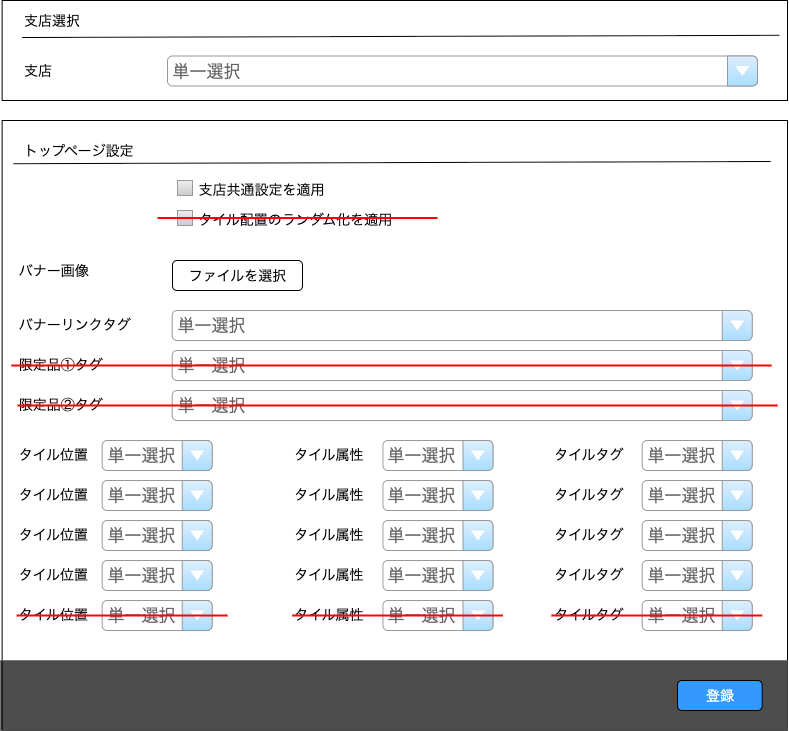

The diagram above was exported from draw.io. Its source (the exported page's mxGraphModel, read from the mxfile embedded in the PNG):
<mxGraphModel dx="861" dy="723" grid="1" gridSize="10" guides="1" tooltips="1" connect="1" arrows="1" fold="1" page="1" pageScale="1" pageWidth="827" pageHeight="1169" math="0" shadow="0">
  <root>
    <mxCell id="0" />
    <mxCell id="1" parent="0" />
    <mxCell id="i1P1LGxFYfVnXbsqODX5-2" value="" style="rounded=0;whiteSpace=wrap;html=1;" parent="1" vertex="1">
      <mxGeometry x="24.63" y="250" width="785.37" height="610" as="geometry" />
    </mxCell>
    <mxCell id="i1P1LGxFYfVnXbsqODX5-1" value="" style="rounded=0;whiteSpace=wrap;html=1;" parent="1" vertex="1">
      <mxGeometry x="24.63" y="130" width="785.37" height="100" as="geometry" />
    </mxCell>
    <mxCell id="VZUzMbF7fGPEhkT6Avat-100" value="支店選択" style="text;spacingTop=-5;fontSize=14;fontStyle=0" parent="1" vertex="1">
      <mxGeometry x="44.57" y="140" width="90.75" height="21" as="geometry" />
    </mxCell>
    <mxCell id="RbRhfdSpIR189E3i7Nsx-2" value="トップページ設定&#10;&#10;" style="text;spacingTop=-5;fontSize=14;fontStyle=0" parent="1" vertex="1">
      <mxGeometry x="44.57" y="270" width="90.75" height="21" as="geometry" />
    </mxCell>
    <mxCell id="RbRhfdSpIR189E3i7Nsx-3" value="" style="endArrow=none;html=1;rounded=0;exitX=0;exitY=1;exitDx=0;exitDy=0;entryX=0.983;entryY=0.12;entryDx=0;entryDy=0;entryPerimeter=0;" parent="1" edge="1">
      <mxGeometry width="50" height="50" relative="1" as="geometry">
        <mxPoint x="36.02" y="293.2" as="sourcePoint" />
        <mxPoint x="793.2599999999999" y="290.99999999999994" as="targetPoint" />
      </mxGeometry>
    </mxCell>
    <mxCell id="RbRhfdSpIR189E3i7Nsx-16" value="" style="endArrow=none;html=1;rounded=0;exitX=0;exitY=1;exitDx=0;exitDy=0;entryX=0.983;entryY=0.12;entryDx=0;entryDy=0;entryPerimeter=0;" parent="1" edge="1">
      <mxGeometry width="50" height="50" relative="1" as="geometry">
        <mxPoint x="44.57" y="167.01999999999998" as="sourcePoint" />
        <mxPoint x="801.81" y="164.81999999999994" as="targetPoint" />
      </mxGeometry>
    </mxCell>
    <mxCell id="3oMyKlYjkUvL2iOE5185-3" value="支店" style="text;spacingTop=-5;fontSize=14;fontStyle=0" parent="1" vertex="1">
      <mxGeometry x="44.57" y="190" width="90.75" height="21" as="geometry" />
    </mxCell>
    <mxCell id="3oMyKlYjkUvL2iOE5185-7" value="バナー画像" style="text;spacingTop=-5;fontSize=14;fontStyle=0" parent="1" vertex="1">
      <mxGeometry x="39.25" y="390" width="90.75" height="21" as="geometry" />
    </mxCell>
    <mxCell id="3oMyKlYjkUvL2iOE5185-8" value="バナーリンクタグ" style="text;spacingTop=-5;fontSize=14;fontStyle=0" parent="1" vertex="1">
      <mxGeometry x="39.25" y="444.5" width="90.75" height="21" as="geometry" />
    </mxCell>
    <mxCell id="10Ofc0qaihaw-5fu0fRj-2" value="単一選択" style="strokeWidth=1;shadow=0;dashed=0;align=center;html=1;shape=mxgraph.mockup.forms.comboBox;strokeColor=#999999;fillColor=#ddeeff;align=left;fillColor2=#aaddff;mainText=;fontColor=#666666;fontSize=17;spacingLeft=3;" parent="1" vertex="1">
      <mxGeometry x="190" y="185.5" width="590" height="30" as="geometry" />
    </mxCell>
    <mxCell id="10Ofc0qaihaw-5fu0fRj-3" value="限定品②タグ" style="text;spacingTop=-5;fontSize=14;fontStyle=0" parent="1" vertex="1">
      <mxGeometry x="39.25" y="524.5" width="90.75" height="21" as="geometry" />
    </mxCell>
    <mxCell id="10Ofc0qaihaw-5fu0fRj-4" value="限定品①タグ" style="text;spacingTop=-5;fontSize=14;fontStyle=0" parent="1" vertex="1">
      <mxGeometry x="39.24999999999999" y="484.5" width="90.75" height="21" as="geometry" />
    </mxCell>
    <mxCell id="10Ofc0qaihaw-5fu0fRj-7" value="タイル位置&#10;" style="text;spacingTop=-5;fontSize=14;fontStyle=0" parent="1" vertex="1">
      <mxGeometry x="39.25" y="574.5" width="90.75" height="21" as="geometry" />
    </mxCell>
    <mxCell id="10Ofc0qaihaw-5fu0fRj-8" value="タイル位置&#10;" style="text;spacingTop=-5;fontSize=14;fontStyle=0" parent="1" vertex="1">
      <mxGeometry x="39.25" y="614.5" width="90.75" height="21" as="geometry" />
    </mxCell>
    <mxCell id="10Ofc0qaihaw-5fu0fRj-9" value="タイル位置&#10;" style="text;spacingTop=-5;fontSize=14;fontStyle=0" parent="1" vertex="1">
      <mxGeometry x="39.25" y="654.5" width="90.75" height="21" as="geometry" />
    </mxCell>
    <mxCell id="10Ofc0qaihaw-5fu0fRj-10" value="タイル位置&#10;" style="text;spacingTop=-5;fontSize=14;fontStyle=0" parent="1" vertex="1">
      <mxGeometry x="39.25" y="694.5" width="90.75" height="21" as="geometry" />
    </mxCell>
    <mxCell id="10Ofc0qaihaw-5fu0fRj-11" value="タイル属性&#10;" style="text;spacingTop=-5;fontSize=14;fontStyle=0" parent="1" vertex="1">
      <mxGeometry x="314.68" y="574.5" width="90.75" height="21" as="geometry" />
    </mxCell>
    <mxCell id="10Ofc0qaihaw-5fu0fRj-12" value="タイル属性&#10;" style="text;spacingTop=-5;fontSize=14;fontStyle=0" parent="1" vertex="1">
      <mxGeometry x="314.68" y="614.5" width="90.75" height="21" as="geometry" />
    </mxCell>
    <mxCell id="10Ofc0qaihaw-5fu0fRj-13" value="タイル属性&#10;" style="text;spacingTop=-5;fontSize=14;fontStyle=0" parent="1" vertex="1">
      <mxGeometry x="314.68" y="654.5" width="90.75" height="21" as="geometry" />
    </mxCell>
    <mxCell id="10Ofc0qaihaw-5fu0fRj-14" value="タイル属性&#10;" style="text;spacingTop=-5;fontSize=14;fontStyle=0" parent="1" vertex="1">
      <mxGeometry x="314.68" y="694.5" width="90.75" height="21" as="geometry" />
    </mxCell>
    <mxCell id="10Ofc0qaihaw-5fu0fRj-15" value="タイルタグ&#10;" style="text;spacingTop=-5;fontSize=14;fontStyle=0" parent="1" vertex="1">
      <mxGeometry x="574.68" y="574.5" width="90.75" height="21" as="geometry" />
    </mxCell>
    <mxCell id="10Ofc0qaihaw-5fu0fRj-16" value="タイルタグ&#10;" style="text;spacingTop=-5;fontSize=14;fontStyle=0" parent="1" vertex="1">
      <mxGeometry x="574.68" y="614.5" width="90.75" height="21" as="geometry" />
    </mxCell>
    <mxCell id="10Ofc0qaihaw-5fu0fRj-17" value="タイルタグ&#10;" style="text;spacingTop=-5;fontSize=14;fontStyle=0" parent="1" vertex="1">
      <mxGeometry x="574.68" y="654.5" width="90.75" height="21" as="geometry" />
    </mxCell>
    <mxCell id="10Ofc0qaihaw-5fu0fRj-18" value="タイルタグ&#10;" style="text;spacingTop=-5;fontSize=14;fontStyle=0" parent="1" vertex="1">
      <mxGeometry x="574.68" y="694.5" width="90.75" height="21" as="geometry" />
    </mxCell>
    <mxCell id="10Ofc0qaihaw-5fu0fRj-19" value="単一選択" style="strokeWidth=1;shadow=0;dashed=0;align=center;html=1;shape=mxgraph.mockup.forms.comboBox;strokeColor=#999999;fillColor=#ddeeff;align=left;fillColor2=#aaddff;mainText=;fontColor=#666666;fontSize=17;spacingLeft=3;" parent="1" vertex="1">
      <mxGeometry x="194.68" y="480" width="580" height="30" as="geometry" />
    </mxCell>
    <mxCell id="10Ofc0qaihaw-5fu0fRj-20" value="単一選択" style="strokeWidth=1;shadow=0;dashed=0;align=center;html=1;shape=mxgraph.mockup.forms.comboBox;strokeColor=#999999;fillColor=#ddeeff;align=left;fillColor2=#aaddff;mainText=;fontColor=#666666;fontSize=17;spacingLeft=3;" parent="1" vertex="1">
      <mxGeometry x="194.68" y="520" width="580" height="30" as="geometry" />
    </mxCell>
    <mxCell id="10Ofc0qaihaw-5fu0fRj-21" value="単一選択" style="strokeWidth=1;shadow=0;dashed=0;align=center;html=1;shape=mxgraph.mockup.forms.comboBox;strokeColor=#999999;fillColor=#ddeeff;align=left;fillColor2=#aaddff;mainText=;fontColor=#666666;fontSize=17;spacingLeft=3;" parent="1" vertex="1">
      <mxGeometry x="194.68" y="440" width="580" height="30" as="geometry" />
    </mxCell>
    <mxCell id="10Ofc0qaihaw-5fu0fRj-22" value="単一選択" style="strokeWidth=1;shadow=0;dashed=0;align=center;html=1;shape=mxgraph.mockup.forms.comboBox;strokeColor=#999999;fillColor=#ddeeff;align=left;fillColor2=#aaddff;mainText=;fontColor=#666666;fontSize=17;spacingLeft=3;" parent="1" vertex="1">
      <mxGeometry x="124.68" y="570" width="110" height="30" as="geometry" />
    </mxCell>
    <mxCell id="10Ofc0qaihaw-5fu0fRj-23" value="単一選択" style="strokeWidth=1;shadow=0;dashed=0;align=center;html=1;shape=mxgraph.mockup.forms.comboBox;strokeColor=#999999;fillColor=#ddeeff;align=left;fillColor2=#aaddff;mainText=;fontColor=#666666;fontSize=17;spacingLeft=3;" parent="1" vertex="1">
      <mxGeometry x="124.68" y="610" width="110" height="30" as="geometry" />
    </mxCell>
    <mxCell id="10Ofc0qaihaw-5fu0fRj-24" value="単一選択" style="strokeWidth=1;shadow=0;dashed=0;align=center;html=1;shape=mxgraph.mockup.forms.comboBox;strokeColor=#999999;fillColor=#ddeeff;align=left;fillColor2=#aaddff;mainText=;fontColor=#666666;fontSize=17;spacingLeft=3;" parent="1" vertex="1">
      <mxGeometry x="124.68" y="650" width="110" height="30" as="geometry" />
    </mxCell>
    <mxCell id="10Ofc0qaihaw-5fu0fRj-25" value="単一選択" style="strokeWidth=1;shadow=0;dashed=0;align=center;html=1;shape=mxgraph.mockup.forms.comboBox;strokeColor=#999999;fillColor=#ddeeff;align=left;fillColor2=#aaddff;mainText=;fontColor=#666666;fontSize=17;spacingLeft=3;" parent="1" vertex="1">
      <mxGeometry x="124.68" y="690" width="110" height="30" as="geometry" />
    </mxCell>
    <mxCell id="10Ofc0qaihaw-5fu0fRj-26" value="単一選択" style="strokeWidth=1;shadow=0;dashed=0;align=center;html=1;shape=mxgraph.mockup.forms.comboBox;strokeColor=#999999;fillColor=#ddeeff;align=left;fillColor2=#aaddff;mainText=;fontColor=#666666;fontSize=17;spacingLeft=3;" parent="1" vertex="1">
      <mxGeometry x="405.43" y="690" width="110" height="30" as="geometry" />
    </mxCell>
    <mxCell id="10Ofc0qaihaw-5fu0fRj-27" value="単一選択" style="strokeWidth=1;shadow=0;dashed=0;align=center;html=1;shape=mxgraph.mockup.forms.comboBox;strokeColor=#999999;fillColor=#ddeeff;align=left;fillColor2=#aaddff;mainText=;fontColor=#666666;fontSize=17;spacingLeft=3;" parent="1" vertex="1">
      <mxGeometry x="405.43" y="650" width="110" height="30" as="geometry" />
    </mxCell>
    <mxCell id="10Ofc0qaihaw-5fu0fRj-28" value="単一選択" style="strokeWidth=1;shadow=0;dashed=0;align=center;html=1;shape=mxgraph.mockup.forms.comboBox;strokeColor=#999999;fillColor=#ddeeff;align=left;fillColor2=#aaddff;mainText=;fontColor=#666666;fontSize=17;spacingLeft=3;" parent="1" vertex="1">
      <mxGeometry x="405.43" y="610" width="110" height="30" as="geometry" />
    </mxCell>
    <mxCell id="10Ofc0qaihaw-5fu0fRj-29" value="単一選択" style="strokeWidth=1;shadow=0;dashed=0;align=center;html=1;shape=mxgraph.mockup.forms.comboBox;strokeColor=#999999;fillColor=#ddeeff;align=left;fillColor2=#aaddff;mainText=;fontColor=#666666;fontSize=17;spacingLeft=3;" parent="1" vertex="1">
      <mxGeometry x="405.43" y="570" width="110" height="30" as="geometry" />
    </mxCell>
    <mxCell id="10Ofc0qaihaw-5fu0fRj-34" value="単一選択" style="strokeWidth=1;shadow=0;dashed=0;align=center;html=1;shape=mxgraph.mockup.forms.comboBox;strokeColor=#999999;fillColor=#ddeeff;align=left;fillColor2=#aaddff;mainText=;fontColor=#666666;fontSize=17;spacingLeft=3;" parent="1" vertex="1">
      <mxGeometry x="664.68" y="570" width="110" height="30" as="geometry" />
    </mxCell>
    <mxCell id="10Ofc0qaihaw-5fu0fRj-35" value="単一選択" style="strokeWidth=1;shadow=0;dashed=0;align=center;html=1;shape=mxgraph.mockup.forms.comboBox;strokeColor=#999999;fillColor=#ddeeff;align=left;fillColor2=#aaddff;mainText=;fontColor=#666666;fontSize=17;spacingLeft=3;" parent="1" vertex="1">
      <mxGeometry x="664.68" y="610" width="110" height="30" as="geometry" />
    </mxCell>
    <mxCell id="10Ofc0qaihaw-5fu0fRj-36" value="単一選択" style="strokeWidth=1;shadow=0;dashed=0;align=center;html=1;shape=mxgraph.mockup.forms.comboBox;strokeColor=#999999;fillColor=#ddeeff;align=left;fillColor2=#aaddff;mainText=;fontColor=#666666;fontSize=17;spacingLeft=3;" parent="1" vertex="1">
      <mxGeometry x="664.68" y="650" width="110" height="30" as="geometry" />
    </mxCell>
    <mxCell id="10Ofc0qaihaw-5fu0fRj-37" value="単一選択" style="strokeWidth=1;shadow=0;dashed=0;align=center;html=1;shape=mxgraph.mockup.forms.comboBox;strokeColor=#999999;fillColor=#ddeeff;align=left;fillColor2=#aaddff;mainText=;fontColor=#666666;fontSize=17;spacingLeft=3;" parent="1" vertex="1">
      <mxGeometry x="664.68" y="690" width="110" height="30" as="geometry" />
    </mxCell>
    <mxCell id="10Ofc0qaihaw-5fu0fRj-39" value="&lt;span style=&quot;color: rgb(0, 0, 0); font-size: 14px;&quot;&gt;タイル配置のランダム化を適用&lt;/span&gt;" style="strokeWidth=1;shadow=0;dashed=0;align=center;html=1;shape=mxgraph.mockup.forms.rrect;rSize=0;fillColor=#eeeeee;strokeColor=#999999;gradientColor=#cccccc;align=left;spacingLeft=4;fontSize=17;fontColor=#666666;labelPosition=right;" parent="1" vertex="1">
      <mxGeometry x="200" y="340" width="15" height="15" as="geometry" />
    </mxCell>
    <mxCell id="yDcZKgUyv_NoTtjdQqSy-4" value="&lt;font style=&quot;font-size: 14px;&quot;&gt;ファイルを選択&lt;/font&gt;" style="rounded=1;whiteSpace=wrap;html=1;" parent="1" vertex="1">
      <mxGeometry x="195" y="390" width="130" height="30" as="geometry" />
    </mxCell>
    <mxCell id="MiBCSYfzBgG7cQtKp-cT-1" value="" style="rounded=0;whiteSpace=wrap;html=1;strokeColor=#666666;fillColor=#000000;opacity=70;" parent="1" vertex="1">
      <mxGeometry x="22.84" y="790" width="787.16" height="70" as="geometry" />
    </mxCell>
    <mxCell id="MiBCSYfzBgG7cQtKp-cT-2" value="&lt;font style=&quot;font-size: 14px;&quot;&gt;登録&lt;/font&gt;" style="rounded=1;whiteSpace=wrap;html=1;fillColor=#3399FF;fontColor=#FFFFFF;" parent="1" vertex="1">
      <mxGeometry x="700" y="810" width="84.68" height="30" as="geometry" />
    </mxCell>
    <mxCell id="gPydplC7l6hgbLYskTho-1" value="&lt;span style=&quot;color: rgb(0, 0, 0); font-size: 14px;&quot;&gt;支店共通設定を適用&lt;/span&gt;" style="strokeWidth=1;shadow=0;dashed=0;align=center;html=1;shape=mxgraph.mockup.forms.rrect;rSize=0;fillColor=#eeeeee;strokeColor=#999999;gradientColor=#cccccc;align=left;spacingLeft=4;fontSize=17;fontColor=#666666;labelPosition=right;" parent="1" vertex="1">
      <mxGeometry x="200" y="310" width="15" height="15" as="geometry" />
    </mxCell>
    <mxCell id="ZbzgKJrDRmLFHi840gIA-1" value="タイル位置&#10;" style="text;spacingTop=-5;fontSize=14;fontStyle=0" parent="1" vertex="1">
      <mxGeometry x="39.25" y="734.5" width="90.75" height="21" as="geometry" />
    </mxCell>
    <mxCell id="ZbzgKJrDRmLFHi840gIA-2" value="単一選択" style="strokeWidth=1;shadow=0;dashed=0;align=center;html=1;shape=mxgraph.mockup.forms.comboBox;strokeColor=#999999;fillColor=#ddeeff;align=left;fillColor2=#aaddff;mainText=;fontColor=#666666;fontSize=17;spacingLeft=3;" parent="1" vertex="1">
      <mxGeometry x="124.68" y="730" width="110" height="30" as="geometry" />
    </mxCell>
    <mxCell id="ZbzgKJrDRmLFHi840gIA-3" value="タイル属性&#10;" style="text;spacingTop=-5;fontSize=14;fontStyle=0" parent="1" vertex="1">
      <mxGeometry x="314.68" y="734.5" width="90.75" height="21" as="geometry" />
    </mxCell>
    <mxCell id="ZbzgKJrDRmLFHi840gIA-4" value="単一選択" style="strokeWidth=1;shadow=0;dashed=0;align=center;html=1;shape=mxgraph.mockup.forms.comboBox;strokeColor=#999999;fillColor=#ddeeff;align=left;fillColor2=#aaddff;mainText=;fontColor=#666666;fontSize=17;spacingLeft=3;" parent="1" vertex="1">
      <mxGeometry x="405.43" y="730" width="110" height="30" as="geometry" />
    </mxCell>
    <mxCell id="ZbzgKJrDRmLFHi840gIA-5" value="タイルタグ&#10;" style="text;spacingTop=-5;fontSize=14;fontStyle=0" parent="1" vertex="1">
      <mxGeometry x="574.68" y="734.5" width="90.75" height="21" as="geometry" />
    </mxCell>
    <mxCell id="ZbzgKJrDRmLFHi840gIA-6" value="単一選択" style="strokeWidth=1;shadow=0;dashed=0;align=center;html=1;shape=mxgraph.mockup.forms.comboBox;strokeColor=#999999;fillColor=#ddeeff;align=left;fillColor2=#aaddff;mainText=;fontColor=#666666;fontSize=17;spacingLeft=3;" parent="1" vertex="1">
      <mxGeometry x="664.68" y="730" width="110" height="30" as="geometry" />
    </mxCell>
    <mxCell id="ZbzgKJrDRmLFHi840gIA-8" value="" style="line;strokeWidth=2;html=1;strokeColor=#FF0000;" parent="1" vertex="1">
      <mxGeometry x="39.25" y="740" width="210.75" height="10" as="geometry" />
    </mxCell>
    <mxCell id="ZbzgKJrDRmLFHi840gIA-9" value="" style="line;strokeWidth=2;html=1;strokeColor=#FF0000;" parent="1" vertex="1">
      <mxGeometry x="314.68" y="740" width="210.75" height="10" as="geometry" />
    </mxCell>
    <mxCell id="ZbzgKJrDRmLFHi840gIA-10" value="" style="line;strokeWidth=2;html=1;strokeColor=#FF0000;" parent="1" vertex="1">
      <mxGeometry x="573.9300000000001" y="740" width="210.75" height="10" as="geometry" />
    </mxCell>
    <mxCell id="OjMp966Sr22IvR-y1TDB-1" value="" style="line;strokeWidth=2;html=1;strokeColor=#FF0000;" parent="1" vertex="1">
      <mxGeometry x="180" y="342.5" width="280" height="10" as="geometry" />
    </mxCell>
    <mxCell id="OjMp966Sr22IvR-y1TDB-17" value="" style="line;strokeWidth=2;html=1;strokeColor=#FF0000;" parent="1" vertex="1">
      <mxGeometry x="34" y="490" width="760" height="10" as="geometry" />
    </mxCell>
    <mxCell id="OjMp966Sr22IvR-y1TDB-18" value="" style="line;strokeWidth=2;html=1;strokeColor=#FF0000;" parent="1" vertex="1">
      <mxGeometry x="40.06" y="530" width="760" height="10" as="geometry" />
    </mxCell>
  </root>
</mxGraphModel>